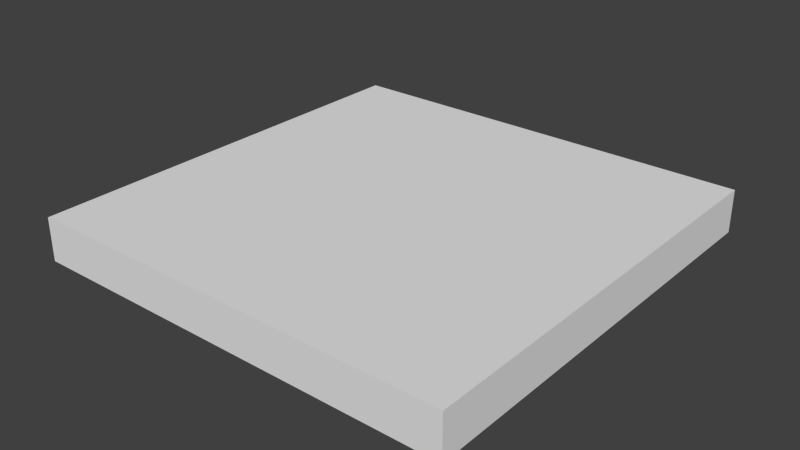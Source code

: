 # Source: crossing.blend  (saved by Blender 2.68.0; exported with 4.5.12 LTS)
import bpy
from mathutils import Matrix  # noqa: F401  (used for matrix-valued properties, if any)

bpy.ops.wm.read_factory_settings(use_empty=True)
scene = bpy.context.scene
scene.name = 'Scene'

# ---- collections
col_collection_1 = bpy.data.collections.new('Collection 1'); scene.collection.children.link(col_collection_1)

# ---- materials (node trees are filled in below, after node groups)
mat_crossing = bpy.data.materials.new('crossing')
mat_crossing.alpha_threshold = 0.0
mat_crossing.use_transparent_shadow = False
mat_crossing.preview_render_type = 'CUBE'
mat_crossing.roughness = 0.5
mat_crossing.line_color = (0.0, 0.0, 0.0, 1.0)

# ---- material node trees

# ---- world
world_world = bpy.data.worlds.new('World'); scene.world = world_world
world_world.color = (0.05088, 0.05088, 0.05088)
world_world.use_sun_shadow = False
world_world.sun_shadow_jitter_overblur = 0.0
world_world.cycles.sampling_method = 'MANUAL'
world_world.cycles.sample_map_resolution = 256

# ---- meshes
me_crossing = bpy.data.meshes.new('crossing')
me_crossing.from_pydata([(-0.5, -0.5, -0.05), (-0.5, 0.5, -0.05), (0.5, 0.5, -0.05), (0.5, -0.5, -0.05), (-0.5, -0.5, 0.05), (-0.5, 0.5, 0.05), (0.5, 0.5, 0.05), (0.5, -0.5, 0.05)], [], [(4, 5, 1, 0), (5, 6, 2, 1), (6, 7, 3, 2), (7, 4, 0, 3), (0, 1, 2, 3), (7, 6, 5, 4)])
_uv = me_crossing.uv_layers.new(name='UVMap')
_uv.uv.foreach_set('vector', [0.2158, 0.8164, 0.1634, 0.8164, 0.1906, 0.7936, 0.1931, 0.791, 0.1634, 0.8164, 0.1617, 0.7605, 0.1869, 0.7901, 0.1906, 0.7936, 0.1617, 0.7605, 0.2172, 0.7655, 0.1907, 0.7877, 0.1869, 0.7901, 0.2172, 0.7655, 0.2158, 0.8164, 0.1931, 0.791, 0.1907, 0.7877, 0.1931, 0.791, 0.1906, 0.7936, 0.1869, 0.7901, 0.1907, 0.7877, 0.0, 0.0, 1.0, 0.0, 1.0, 1.0, 0.0, 1.0])
me_crossing.materials.append(mat_crossing)
me_crossing.use_remesh_preserve_volume = False
me_crossing.use_remesh_preserve_attributes = False
me_crossing.use_mirror_vertex_groups = False
me_crossing.update()

# ---- objects
ob_crossing = bpy.data.objects.new('crossing', me_crossing)

# ---- transforms, parenting, visibility, modifiers, constraints
ob_crossing.location = (0.0, 0.0, 0.0)
ob_crossing.lineart.crease_threshold = 0.0

# ---- collection membership
col_collection_1.objects.link(ob_crossing)

# ---- scene / render settings (as saved in the file)
scene.frame_start = 1; scene.frame_end = 250; scene.frame_set(12)
scene.render.engine = 'BLENDER_EEVEE_NEXT'
scene.render.image_settings.color_mode = 'RGB'
scene.render.image_settings.compression = 90
scene.render.resolution_percentage = 50
scene.render.dither_intensity = 0.0
scene.cycles.use_denoising = False
scene.cycles.samples = 10
scene.cycles.sampling_pattern = 'TABULATED_SOBOL'
scene.cycles.light_sampling_threshold = 0.0
scene.cycles.use_adaptive_sampling = False
scene.cycles.use_light_tree = False
scene.cycles.blur_glossy = 0.0
scene.cycles.volume_bounces = 1
scene.cycles.pixel_filter_type = 'GAUSSIAN'
scene.cycles.sample_clamp_indirect = 0.0
scene.view_settings.view_transform = 'Standard'
bpy.context.view_layer.update()

# ---- added for rendering (the .blend has no active camera and no usable light): camera, sun
cam_auto = bpy.data.cameras.new('AutoCamera')
cam_auto.lens = 50.0
cam_auto.sensor_width = 36.0
cam_auto.clip_end = 1000.0
ob_auto_camera = bpy.data.objects.new('AutoCamera', cam_auto)
scene.collection.objects.link(ob_auto_camera)
ob_auto_camera.location = (1.31173, -1.57408, 1.04939)
ob_auto_camera.rotation_euler = (1.09748, -7.21219e-08, 0.694738)
scene.camera = ob_auto_camera
light_auto_sun = bpy.data.lights.new('AutoSun', 'SUN')
light_auto_sun.energy = 3.0
light_auto_sun.angle = 0.0523599
ob_auto_sun = bpy.data.objects.new('AutoSun', light_auto_sun)
scene.collection.objects.link(ob_auto_sun)
ob_auto_sun.rotation_euler = (0.872665, 0.174533, 0.523599)
bpy.context.view_layer.update()
